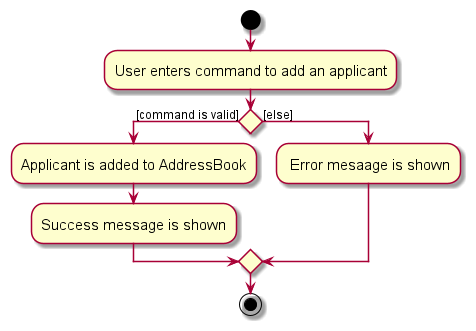

The diagram above was rendered by PlantUML. Its source (embedded in the PNG):
@startuml
skin rose
skinparam ActivityFontSize 15
skinparam ArrowFontSize 12
start
:User enters command to add an applicant;

if () then ([command is valid])
    :Applicant is added to AddressBook;
    :Success message is shown;
else ([else])
    : Error mesaage is shown;
endif
stop
@enduml